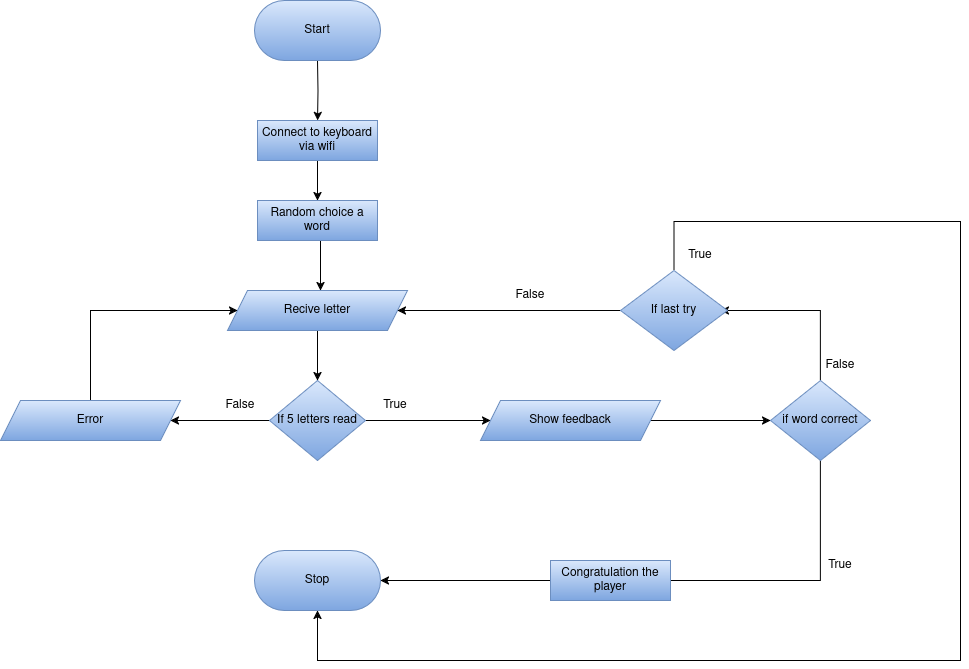

The diagram above was exported from draw.io. Its source (the exported page's mxGraphModel, read from the mxfile embedded in the PNG):
<mxGraphModel dx="876" dy="1671" grid="1" gridSize="10" guides="1" tooltips="1" connect="1" arrows="1" fold="1" page="1" pageScale="1" pageWidth="827" pageHeight="1169" math="0" shadow="0">
  <root>
    <mxCell id="0" />
    <mxCell id="1" parent="0" />
    <mxCell id="j-2sxQiiYayiMgniLoOh-4" style="edgeStyle=orthogonalEdgeStyle;rounded=0;orthogonalLoop=1;jettySize=auto;html=1;" edge="1" parent="1" target="j-2sxQiiYayiMgniLoOh-3">
      <mxGeometry relative="1" as="geometry">
        <mxPoint x="417" y="-30" as="sourcePoint" />
      </mxGeometry>
    </mxCell>
    <mxCell id="bYzGGn359TY7dYrhPp6r-1" value="Start" style="rounded=1;whiteSpace=wrap;html=1;arcSize=50;fillColor=#dae8fc;strokeColor=#6c8ebf;gradientColor=#7ea6e0;" parent="1" vertex="1">
      <mxGeometry x="354" y="-90" width="126" height="60" as="geometry" />
    </mxCell>
    <mxCell id="bYzGGn359TY7dYrhPp6r-4" value="Stop" style="rounded=1;whiteSpace=wrap;html=1;arcSize=50;fillColor=#dae8fc;strokeColor=#6c8ebf;gradientColor=#7ea6e0;" parent="1" vertex="1">
      <mxGeometry x="354" y="460" width="126" height="60" as="geometry" />
    </mxCell>
    <mxCell id="bYzGGn359TY7dYrhPp6r-12" style="edgeStyle=orthogonalEdgeStyle;rounded=0;orthogonalLoop=1;jettySize=auto;html=1;entryX=0.5;entryY=0;entryDx=0;entryDy=0;" parent="1" source="bYzGGn359TY7dYrhPp6r-5" target="bYzGGn359TY7dYrhPp6r-11" edge="1">
      <mxGeometry relative="1" as="geometry" />
    </mxCell>
    <mxCell id="bYzGGn359TY7dYrhPp6r-5" value="Recive letter" style="shape=parallelogram;perimeter=parallelogramPerimeter;whiteSpace=wrap;html=1;fixedSize=1;fillColor=#dae8fc;gradientColor=#7ea6e0;strokeColor=#6c8ebf;" parent="1" vertex="1">
      <mxGeometry x="327" y="200" width="180" height="40" as="geometry" />
    </mxCell>
    <mxCell id="bYzGGn359TY7dYrhPp6r-7" style="edgeStyle=orthogonalEdgeStyle;rounded=0;orthogonalLoop=1;jettySize=auto;html=1;exitX=0.5;exitY=1;exitDx=0;exitDy=0;" parent="1" source="bYzGGn359TY7dYrhPp6r-5" target="bYzGGn359TY7dYrhPp6r-5" edge="1">
      <mxGeometry relative="1" as="geometry" />
    </mxCell>
    <mxCell id="bYzGGn359TY7dYrhPp6r-13" style="edgeStyle=orthogonalEdgeStyle;rounded=0;orthogonalLoop=1;jettySize=auto;html=1;" parent="1" source="bYzGGn359TY7dYrhPp6r-11" edge="1">
      <mxGeometry relative="1" as="geometry">
        <mxPoint x="270" y="330" as="targetPoint" />
      </mxGeometry>
    </mxCell>
    <mxCell id="bYzGGn359TY7dYrhPp6r-18" style="edgeStyle=orthogonalEdgeStyle;rounded=0;orthogonalLoop=1;jettySize=auto;html=1;" parent="1" source="bYzGGn359TY7dYrhPp6r-11" edge="1">
      <mxGeometry relative="1" as="geometry">
        <mxPoint x="590" y="330" as="targetPoint" />
      </mxGeometry>
    </mxCell>
    <mxCell id="bYzGGn359TY7dYrhPp6r-11" value="If 5 letters read" style="rhombus;whiteSpace=wrap;html=1;fillColor=#dae8fc;gradientColor=#7ea6e0;strokeColor=#6c8ebf;" parent="1" vertex="1">
      <mxGeometry x="369" y="290" width="96" height="80" as="geometry" />
    </mxCell>
    <mxCell id="bYzGGn359TY7dYrhPp6r-16" style="edgeStyle=orthogonalEdgeStyle;rounded=0;orthogonalLoop=1;jettySize=auto;html=1;entryX=0;entryY=0.5;entryDx=0;entryDy=0;" parent="1" source="bYzGGn359TY7dYrhPp6r-15" target="bYzGGn359TY7dYrhPp6r-5" edge="1">
      <mxGeometry relative="1" as="geometry">
        <mxPoint x="190" y="210" as="targetPoint" />
        <Array as="points">
          <mxPoint x="190" y="220" />
        </Array>
      </mxGeometry>
    </mxCell>
    <mxCell id="bYzGGn359TY7dYrhPp6r-15" value="Error" style="shape=parallelogram;perimeter=parallelogramPerimeter;whiteSpace=wrap;html=1;fixedSize=1;fillColor=#dae8fc;gradientColor=#7ea6e0;strokeColor=#6c8ebf;" parent="1" vertex="1">
      <mxGeometry x="100" y="310" width="180" height="40" as="geometry" />
    </mxCell>
    <mxCell id="bYzGGn359TY7dYrhPp6r-17" value="False" style="text;html=1;align=center;verticalAlign=middle;whiteSpace=wrap;rounded=0;" parent="1" vertex="1">
      <mxGeometry x="310" y="300" width="60" height="30" as="geometry" />
    </mxCell>
    <mxCell id="bYzGGn359TY7dYrhPp6r-21" style="edgeStyle=orthogonalEdgeStyle;rounded=0;orthogonalLoop=1;jettySize=auto;html=1;" parent="1" source="bYzGGn359TY7dYrhPp6r-19" target="bYzGGn359TY7dYrhPp6r-20" edge="1">
      <mxGeometry relative="1" as="geometry" />
    </mxCell>
    <mxCell id="bYzGGn359TY7dYrhPp6r-19" value="Show feedback" style="shape=parallelogram;perimeter=parallelogramPerimeter;whiteSpace=wrap;html=1;fixedSize=1;fillColor=#dae8fc;gradientColor=#7ea6e0;strokeColor=#6c8ebf;" parent="1" vertex="1">
      <mxGeometry x="580" y="310" width="180" height="40" as="geometry" />
    </mxCell>
    <mxCell id="bYzGGn359TY7dYrhPp6r-22" style="edgeStyle=orthogonalEdgeStyle;rounded=0;orthogonalLoop=1;jettySize=auto;html=1;entryX=1;entryY=0.5;entryDx=0;entryDy=0;" parent="1" source="bYzGGn359TY7dYrhPp6r-20" target="bYzGGn359TY7dYrhPp6r-4" edge="1">
      <mxGeometry relative="1" as="geometry">
        <mxPoint x="920" y="490" as="targetPoint" />
        <Array as="points">
          <mxPoint x="920" y="490" />
        </Array>
      </mxGeometry>
    </mxCell>
    <mxCell id="bYzGGn359TY7dYrhPp6r-23" style="edgeStyle=orthogonalEdgeStyle;rounded=0;orthogonalLoop=1;jettySize=auto;html=1;" parent="1" source="bYzGGn359TY7dYrhPp6r-20" edge="1">
      <mxGeometry relative="1" as="geometry">
        <mxPoint x="820" y="220" as="targetPoint" />
        <Array as="points">
          <mxPoint x="920" y="220" />
        </Array>
      </mxGeometry>
    </mxCell>
    <mxCell id="bYzGGn359TY7dYrhPp6r-20" value="if word correct" style="rhombus;whiteSpace=wrap;html=1;fillColor=#dae8fc;gradientColor=#7ea6e0;strokeColor=#6c8ebf;" parent="1" vertex="1">
      <mxGeometry x="870" y="290" width="100" height="80" as="geometry" />
    </mxCell>
    <mxCell id="bYzGGn359TY7dYrhPp6r-24" value="True" style="text;html=1;align=center;verticalAlign=middle;whiteSpace=wrap;rounded=0;" parent="1" vertex="1">
      <mxGeometry x="465" y="300" width="60" height="30" as="geometry" />
    </mxCell>
    <mxCell id="bYzGGn359TY7dYrhPp6r-25" value="True" style="text;html=1;align=center;verticalAlign=middle;whiteSpace=wrap;rounded=0;" parent="1" vertex="1">
      <mxGeometry x="910" y="460" width="60" height="30" as="geometry" />
    </mxCell>
    <mxCell id="bYzGGn359TY7dYrhPp6r-26" value="False" style="text;html=1;align=center;verticalAlign=middle;whiteSpace=wrap;rounded=0;" parent="1" vertex="1">
      <mxGeometry x="910" y="260" width="60" height="30" as="geometry" />
    </mxCell>
    <mxCell id="j-2sxQiiYayiMgniLoOh-6" style="edgeStyle=orthogonalEdgeStyle;rounded=0;orthogonalLoop=1;jettySize=auto;html=1;" edge="1" parent="1" source="bYzGGn359TY7dYrhPp6r-27" target="bYzGGn359TY7dYrhPp6r-5">
      <mxGeometry relative="1" as="geometry">
        <Array as="points">
          <mxPoint x="420" y="180" />
          <mxPoint x="420" y="180" />
        </Array>
      </mxGeometry>
    </mxCell>
    <mxCell id="bYzGGn359TY7dYrhPp6r-27" value="Random choice a word" style="rounded=0;whiteSpace=wrap;html=1;fillColor=#dae8fc;gradientColor=#7ea6e0;strokeColor=#6c8ebf;" parent="1" vertex="1">
      <mxGeometry x="357" y="110" width="120" height="40" as="geometry" />
    </mxCell>
    <mxCell id="bYzGGn359TY7dYrhPp6r-29" value="&lt;span&gt;&lt;span data-dobid=&quot;hdw&quot;&gt;Congratulation the player&lt;/span&gt;&lt;/span&gt;" style="rounded=0;whiteSpace=wrap;html=1;fillColor=#dae8fc;gradientColor=#7ea6e0;strokeColor=#6c8ebf;" parent="1" vertex="1">
      <mxGeometry x="650" y="470" width="120" height="40" as="geometry" />
    </mxCell>
    <mxCell id="bYzGGn359TY7dYrhPp6r-31" style="edgeStyle=orthogonalEdgeStyle;rounded=0;orthogonalLoop=1;jettySize=auto;html=1;entryX=0.5;entryY=1;entryDx=0;entryDy=0;" parent="1" source="bYzGGn359TY7dYrhPp6r-30" target="bYzGGn359TY7dYrhPp6r-4" edge="1">
      <mxGeometry relative="1" as="geometry">
        <mxPoint x="410" y="550" as="targetPoint" />
        <Array as="points">
          <mxPoint x="774" y="131" />
          <mxPoint x="1060" y="131" />
          <mxPoint x="1060" y="570" />
          <mxPoint x="417" y="570" />
        </Array>
      </mxGeometry>
    </mxCell>
    <mxCell id="bYzGGn359TY7dYrhPp6r-33" style="edgeStyle=orthogonalEdgeStyle;rounded=0;orthogonalLoop=1;jettySize=auto;html=1;" parent="1" source="bYzGGn359TY7dYrhPp6r-30" target="bYzGGn359TY7dYrhPp6r-5" edge="1">
      <mxGeometry relative="1" as="geometry" />
    </mxCell>
    <mxCell id="bYzGGn359TY7dYrhPp6r-30" value="If last try" style="rhombus;whiteSpace=wrap;html=1;fillColor=#dae8fc;gradientColor=#7ea6e0;strokeColor=#6c8ebf;" parent="1" vertex="1">
      <mxGeometry x="720" y="180" width="107" height="80" as="geometry" />
    </mxCell>
    <mxCell id="bYzGGn359TY7dYrhPp6r-32" value="True" style="text;html=1;align=center;verticalAlign=middle;whiteSpace=wrap;rounded=0;" parent="1" vertex="1">
      <mxGeometry x="770" y="150" width="60" height="30" as="geometry" />
    </mxCell>
    <mxCell id="bYzGGn359TY7dYrhPp6r-34" value="False" style="text;html=1;align=center;verticalAlign=middle;whiteSpace=wrap;rounded=0;" parent="1" vertex="1">
      <mxGeometry x="600" y="190" width="60" height="30" as="geometry" />
    </mxCell>
    <mxCell id="j-2sxQiiYayiMgniLoOh-5" style="edgeStyle=orthogonalEdgeStyle;rounded=0;orthogonalLoop=1;jettySize=auto;html=1;entryX=0.5;entryY=0;entryDx=0;entryDy=0;" edge="1" parent="1" source="j-2sxQiiYayiMgniLoOh-3" target="bYzGGn359TY7dYrhPp6r-27">
      <mxGeometry relative="1" as="geometry" />
    </mxCell>
    <mxCell id="j-2sxQiiYayiMgniLoOh-3" value="&lt;div&gt;Connect to keyboard&lt;/div&gt;&lt;div&gt;via wifi&lt;/div&gt;" style="rounded=0;whiteSpace=wrap;html=1;fillColor=#dae8fc;gradientColor=#7ea6e0;strokeColor=#6c8ebf;" vertex="1" parent="1">
      <mxGeometry x="357" y="30" width="120" height="40" as="geometry" />
    </mxCell>
  </root>
</mxGraphModel>